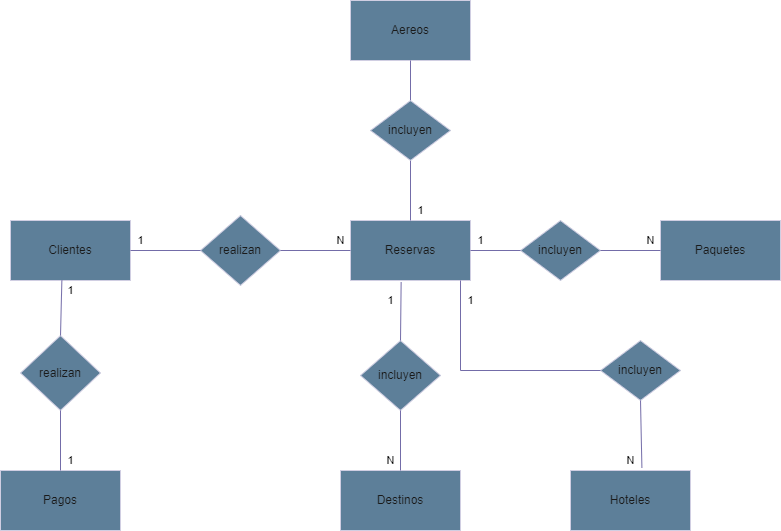

The diagram above was exported from draw.io. Its source (the exported page's mxGraphModel, read from the mxfile embedded in the PNG):
<mxGraphModel dx="1871" dy="527" grid="1" gridSize="10" guides="1" tooltips="1" connect="1" arrows="1" fold="1" page="1" pageScale="1" pageWidth="827" pageHeight="1169" math="0" shadow="0">
  <root>
    <mxCell id="0" />
    <mxCell id="1" parent="0" />
    <mxCell id="ZsNskIKp2SwF3kQ7pTeJ-1" value="Aereos" style="rounded=0;whiteSpace=wrap;html=1;labelBackgroundColor=none;fillColor=#5D7F99;strokeColor=#D0CEE2;fontColor=#1A1A1A;" vertex="1" parent="1">
      <mxGeometry x="170" y="150" width="120" height="60" as="geometry" />
    </mxCell>
    <mxCell id="ZsNskIKp2SwF3kQ7pTeJ-2" value="Clientes" style="rounded=0;whiteSpace=wrap;html=1;labelBackgroundColor=none;fillColor=#5D7F99;strokeColor=#D0CEE2;fontColor=#1A1A1A;" vertex="1" parent="1">
      <mxGeometry x="-170" y="370" width="120" height="60" as="geometry" />
    </mxCell>
    <mxCell id="ZsNskIKp2SwF3kQ7pTeJ-3" value="Reservas" style="rounded=0;whiteSpace=wrap;html=1;labelBackgroundColor=none;fillColor=#5D7F99;strokeColor=#D0CEE2;fontColor=#1A1A1A;" vertex="1" parent="1">
      <mxGeometry x="170" y="370" width="120" height="60" as="geometry" />
    </mxCell>
    <mxCell id="ZsNskIKp2SwF3kQ7pTeJ-5" value="Hoteles" style="rounded=0;whiteSpace=wrap;html=1;labelBackgroundColor=none;fillColor=#5D7F99;strokeColor=#D0CEE2;fontColor=#1A1A1A;" vertex="1" parent="1">
      <mxGeometry x="390" y="620" width="120" height="60" as="geometry" />
    </mxCell>
    <mxCell id="ZsNskIKp2SwF3kQ7pTeJ-6" value="Paquetes" style="rounded=0;whiteSpace=wrap;html=1;labelBackgroundColor=none;fillColor=#5D7F99;strokeColor=#D0CEE2;fontColor=#1A1A1A;" vertex="1" parent="1">
      <mxGeometry x="480" y="370" width="120" height="60" as="geometry" />
    </mxCell>
    <mxCell id="ZsNskIKp2SwF3kQ7pTeJ-7" value="Pagos" style="rounded=0;whiteSpace=wrap;html=1;labelBackgroundColor=none;fillColor=#5D7F99;strokeColor=#D0CEE2;fontColor=#1A1A1A;" vertex="1" parent="1">
      <mxGeometry x="-180" y="620" width="120" height="60" as="geometry" />
    </mxCell>
    <mxCell id="ZsNskIKp2SwF3kQ7pTeJ-8" value="Destinos" style="rounded=0;whiteSpace=wrap;html=1;labelBackgroundColor=none;fillColor=#5D7F99;strokeColor=#D0CEE2;fontColor=#1A1A1A;" vertex="1" parent="1">
      <mxGeometry x="160" y="620" width="120" height="60" as="geometry" />
    </mxCell>
    <mxCell id="ZsNskIKp2SwF3kQ7pTeJ-12" value="1" style="endArrow=none;html=1;rounded=0;entryX=0.5;entryY=1;entryDx=0;entryDy=0;labelBackgroundColor=none;fontColor=default;strokeColor=#736CA8;" edge="1" parent="1" target="ZsNskIKp2SwF3kQ7pTeJ-1">
      <mxGeometry x="-0.875" y="-10" width="50" height="50" relative="1" as="geometry">
        <mxPoint x="230" y="370" as="sourcePoint" />
        <mxPoint x="280" y="320" as="targetPoint" />
        <mxPoint as="offset" />
      </mxGeometry>
    </mxCell>
    <mxCell id="ZsNskIKp2SwF3kQ7pTeJ-44" value="realizan" style="rhombus;whiteSpace=wrap;html=1;labelBackgroundColor=none;fillColor=#5D7F99;strokeColor=#D0CEE2;fontColor=#1A1A1A;" vertex="1" parent="1">
      <mxGeometry x="-160" y="485" width="80" height="75" as="geometry" />
    </mxCell>
    <mxCell id="ZsNskIKp2SwF3kQ7pTeJ-45" value="incluyen" style="rhombus;whiteSpace=wrap;html=1;labelBackgroundColor=none;fillColor=#5D7F99;strokeColor=#D0CEE2;fontColor=#1A1A1A;" vertex="1" parent="1">
      <mxGeometry x="190" y="250" width="80" height="60" as="geometry" />
    </mxCell>
    <mxCell id="ZsNskIKp2SwF3kQ7pTeJ-46" value="incluyen" style="rhombus;whiteSpace=wrap;html=1;labelBackgroundColor=none;fillColor=#5D7F99;strokeColor=#D0CEE2;fontColor=#1A1A1A;" vertex="1" parent="1">
      <mxGeometry x="340" y="370" width="80" height="60" as="geometry" />
    </mxCell>
    <mxCell id="ZsNskIKp2SwF3kQ7pTeJ-47" value="incluyen" style="rhombus;whiteSpace=wrap;html=1;labelBackgroundColor=none;fillColor=#5D7F99;strokeColor=#D0CEE2;fontColor=#1A1A1A;" vertex="1" parent="1">
      <mxGeometry x="420" y="490" width="80" height="60" as="geometry" />
    </mxCell>
    <mxCell id="ZsNskIKp2SwF3kQ7pTeJ-49" value="incluyen" style="rhombus;whiteSpace=wrap;html=1;labelBackgroundColor=none;fillColor=#5D7F99;strokeColor=#D0CEE2;fontColor=#1A1A1A;" vertex="1" parent="1">
      <mxGeometry x="180" y="490" width="80" height="70" as="geometry" />
    </mxCell>
    <mxCell id="ZsNskIKp2SwF3kQ7pTeJ-56" value="1" style="endArrow=none;html=1;rounded=0;entryX=0.422;entryY=1.027;entryDx=0;entryDy=0;entryPerimeter=0;labelBackgroundColor=none;fontColor=default;strokeColor=#736CA8;" edge="1" parent="1" target="ZsNskIKp2SwF3kQ7pTeJ-3">
      <mxGeometry x="0.3664" y="10" width="50" height="50" relative="1" as="geometry">
        <mxPoint x="220" y="490" as="sourcePoint" />
        <mxPoint x="270" y="440" as="targetPoint" />
        <mxPoint as="offset" />
      </mxGeometry>
    </mxCell>
    <mxCell id="ZsNskIKp2SwF3kQ7pTeJ-59" value="1" style="endArrow=none;html=1;rounded=0;exitX=0.5;exitY=0;exitDx=0;exitDy=0;labelBackgroundColor=none;fontColor=default;strokeColor=#736CA8;" edge="1" parent="1" source="ZsNskIKp2SwF3kQ7pTeJ-7">
      <mxGeometry x="-0.6667" y="-10" width="50" height="50" relative="1" as="geometry">
        <mxPoint x="-170" y="610" as="sourcePoint" />
        <mxPoint x="-120" y="560" as="targetPoint" />
        <mxPoint as="offset" />
      </mxGeometry>
    </mxCell>
    <mxCell id="ZsNskIKp2SwF3kQ7pTeJ-60" value="1" style="endArrow=none;html=1;rounded=0;entryX=0.428;entryY=1;entryDx=0;entryDy=0;entryPerimeter=0;labelBackgroundColor=none;fontColor=default;strokeColor=#736CA8;" edge="1" parent="1" target="ZsNskIKp2SwF3kQ7pTeJ-2">
      <mxGeometry x="0.6443" y="-9" width="50" height="50" relative="1" as="geometry">
        <mxPoint x="-120" y="485" as="sourcePoint" />
        <mxPoint x="-80" y="445" as="targetPoint" />
        <mxPoint as="offset" />
      </mxGeometry>
    </mxCell>
    <mxCell id="ZsNskIKp2SwF3kQ7pTeJ-62" value="" style="endArrow=none;html=1;rounded=0;labelBackgroundColor=none;fontColor=default;strokeColor=#736CA8;" edge="1" parent="1">
      <mxGeometry width="50" height="50" relative="1" as="geometry">
        <mxPoint x="280" y="520" as="sourcePoint" />
        <mxPoint x="420" y="520" as="targetPoint" />
        <Array as="points">
          <mxPoint x="420" y="520" />
        </Array>
      </mxGeometry>
    </mxCell>
    <mxCell id="ZsNskIKp2SwF3kQ7pTeJ-63" value="1" style="endArrow=none;html=1;rounded=0;labelBackgroundColor=none;fontColor=default;strokeColor=#736CA8;" edge="1" parent="1">
      <mxGeometry x="0.5556" y="-10" width="50" height="50" relative="1" as="geometry">
        <mxPoint x="280" y="520" as="sourcePoint" />
        <mxPoint x="280" y="430" as="targetPoint" />
        <mxPoint as="offset" />
      </mxGeometry>
    </mxCell>
    <mxCell id="ZsNskIKp2SwF3kQ7pTeJ-68" value="realizan" style="rhombus;whiteSpace=wrap;html=1;labelBackgroundColor=none;fillColor=#5D7F99;strokeColor=#D0CEE2;fontColor=#1A1A1A;" vertex="1" parent="1">
      <mxGeometry x="20" y="365" width="80" height="70" as="geometry" />
    </mxCell>
    <mxCell id="ZsNskIKp2SwF3kQ7pTeJ-73" value="" style="edgeStyle=entityRelationEdgeStyle;fontSize=12;html=1;endArrow=ERoneToMany;rounded=0;shape=arrow;strokeColor=none;labelBackgroundColor=none;fontColor=default;" edge="1" parent="1">
      <mxGeometry width="100" height="100" relative="1" as="geometry">
        <mxPoint x="190" y="560" as="sourcePoint" />
        <mxPoint y="560" as="targetPoint" />
      </mxGeometry>
    </mxCell>
    <mxCell id="ZsNskIKp2SwF3kQ7pTeJ-76" value="" style="edgeStyle=entityRelationEdgeStyle;fontSize=12;html=1;endArrow=ERoneToMany;rounded=0;strokeColor=none;labelBackgroundColor=none;fontColor=default;" edge="1" parent="1" target="ZsNskIKp2SwF3kQ7pTeJ-8">
      <mxGeometry width="100" height="100" relative="1" as="geometry">
        <mxPoint x="220" y="560" as="sourcePoint" />
        <mxPoint x="320" y="460" as="targetPoint" />
      </mxGeometry>
    </mxCell>
    <mxCell id="ZsNskIKp2SwF3kQ7pTeJ-83" value="N" style="endArrow=none;html=1;rounded=0;exitX=0.595;exitY=-0.047;exitDx=0;exitDy=0;exitPerimeter=0;labelBackgroundColor=none;fontColor=default;strokeColor=#736CA8;" edge="1" parent="1" source="ZsNskIKp2SwF3kQ7pTeJ-5">
      <mxGeometry x="-0.7793" y="11" width="50" height="50" relative="1" as="geometry">
        <mxPoint x="460" y="610" as="sourcePoint" />
        <mxPoint x="460" y="550" as="targetPoint" />
        <mxPoint as="offset" />
      </mxGeometry>
    </mxCell>
    <mxCell id="ZsNskIKp2SwF3kQ7pTeJ-84" value="N" style="endArrow=none;html=1;rounded=0;labelBackgroundColor=none;fontColor=default;strokeColor=#736CA8;" edge="1" parent="1" source="ZsNskIKp2SwF3kQ7pTeJ-8">
      <mxGeometry x="-0.6667" y="10" width="50" height="50" relative="1" as="geometry">
        <mxPoint x="170" y="610" as="sourcePoint" />
        <mxPoint x="220" y="560" as="targetPoint" />
        <mxPoint as="offset" />
      </mxGeometry>
    </mxCell>
    <mxCell id="ZsNskIKp2SwF3kQ7pTeJ-88" value="1" style="endArrow=none;html=1;rounded=0;exitX=1;exitY=0.5;exitDx=0;exitDy=0;entryX=0;entryY=0.5;entryDx=0;entryDy=0;labelBackgroundColor=none;fontColor=default;strokeColor=#736CA8;" edge="1" parent="1" source="ZsNskIKp2SwF3kQ7pTeJ-2" target="ZsNskIKp2SwF3kQ7pTeJ-68">
      <mxGeometry x="-0.7143" y="10" width="50" height="50" relative="1" as="geometry">
        <mxPoint x="120" y="450" as="sourcePoint" />
        <mxPoint x="170" y="400" as="targetPoint" />
        <mxPoint as="offset" />
      </mxGeometry>
    </mxCell>
    <mxCell id="ZsNskIKp2SwF3kQ7pTeJ-90" value="N" style="endArrow=none;html=1;rounded=0;labelBackgroundColor=none;fontColor=default;strokeColor=#736CA8;" edge="1" parent="1" source="ZsNskIKp2SwF3kQ7pTeJ-68">
      <mxGeometry x="0.7143" y="10" width="50" height="50" relative="1" as="geometry">
        <mxPoint x="120" y="450" as="sourcePoint" />
        <mxPoint x="170" y="400" as="targetPoint" />
        <mxPoint as="offset" />
      </mxGeometry>
    </mxCell>
    <mxCell id="ZsNskIKp2SwF3kQ7pTeJ-91" value="N" style="endArrow=none;html=1;rounded=0;exitX=1;exitY=0.5;exitDx=0;exitDy=0;labelBackgroundColor=none;fontColor=default;strokeColor=#736CA8;" edge="1" parent="1" source="ZsNskIKp2SwF3kQ7pTeJ-46">
      <mxGeometry x="0.6667" y="10" width="50" height="50" relative="1" as="geometry">
        <mxPoint x="430" y="450" as="sourcePoint" />
        <mxPoint x="480" y="400" as="targetPoint" />
        <mxPoint as="offset" />
      </mxGeometry>
    </mxCell>
    <mxCell id="ZsNskIKp2SwF3kQ7pTeJ-94" value="1" style="endArrow=none;html=1;rounded=0;exitX=1;exitY=0.5;exitDx=0;exitDy=0;labelBackgroundColor=none;fontColor=default;strokeColor=#736CA8;" edge="1" parent="1" source="ZsNskIKp2SwF3kQ7pTeJ-3">
      <mxGeometry x="-0.6" y="10" width="50" height="50" relative="1" as="geometry">
        <mxPoint x="290" y="450" as="sourcePoint" />
        <mxPoint x="340" y="400" as="targetPoint" />
        <mxPoint as="offset" />
      </mxGeometry>
    </mxCell>
  </root>
</mxGraphModel>